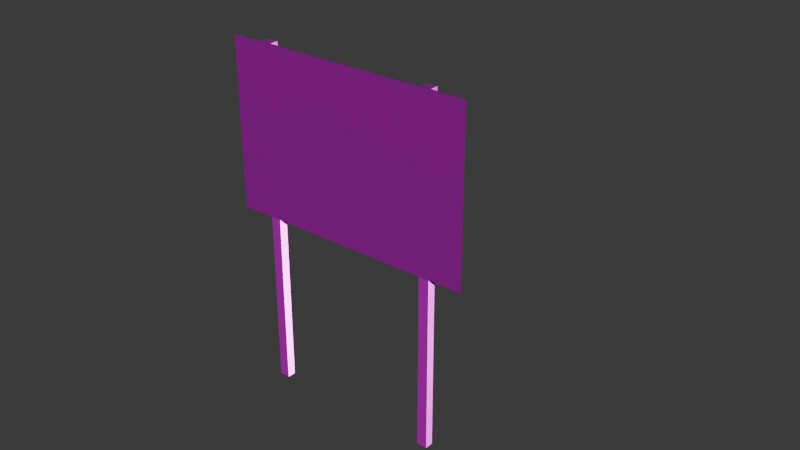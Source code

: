 # Source: WarningSignBlockout.blend  (saved by Blender 4.3.34; exported with 4.5.12 LTS)
import bpy
from mathutils import Matrix  # noqa: F401  (used for matrix-valued properties, if any)

bpy.ops.wm.read_factory_settings(use_empty=True)
scene = bpy.context.scene
scene.name = 'Scene'

# ---- collections
col_collection = bpy.data.collections.new('Collection'); scene.collection.children.link(col_collection)

# ---- images (referenced by path relative to the original .blend; pixels are not part of the script)
import os
ASSET_DIR = os.environ.get("B2B_ASSET_DIR", "")  # directory of the original .blend (textures are referenced by path, not embedded)
HERE = os.path.dirname(os.path.abspath(__file__))  # packed textures are extracted next to this script under _unpacked/

def load_image(name, relpath, width, height, colorspace="sRGB"):
    """Load a texture the original file referenced (path relative to the .blend, or extracted next to this script)."""
    p = next((c for c in (os.path.join(HERE, relpath), os.path.join(ASSET_DIR, relpath)) if relpath and os.path.exists(c)), "")
    if p:
        img = bpy.data.images.load(p, check_existing=True)
        img.name = name
    else:  # same state as the original file: an image datablock whose file is absent (Cycles renders it pink)
        img = bpy.data.images.new(name, width, height)
        img.source = "FILE"
        img.filepath = "//" + (relpath or name)
    img.colorspace_settings.name = colorspace
    return img
img_warningsign_albedo_png = load_image('WarningSign_Albedo.png', 'WarningSign_Albedo.png', 1024, 1024, 'sRGB')
img_warningsign_metalness_png = load_image('WarningSign_Metalness.png', 'WarningSign_Metalness.png', 1024, 1024, 'Non-Color')
img_warningsign_roughness_png = load_image('WarningSign_Roughness.png', 'WarningSign_Roughness.png', 1024, 1024, 'Non-Color')
img_warningsign_normal_png = load_image('WarningSign_Normal.png', 'WarningSign_Normal.png', 1024, 1024, 'Non-Color')
img_displacement_2k__teilffxg_exr = load_image('Displacement_2K__teilffxg.exr', 'Displacement_2K__teilffxg.exr', 1024, 1024, 'Non-Color')
img_albedo_2k__teilffxg_jpg = load_image('Albedo_2K__teilffxg.jpg', 'Albedo_2K__teilffxg.jpg', 1024, 1024, 'sRGB')
img_roughness_2k__teilffxg_jpg = load_image('Roughness_2K__teilffxg.jpg', 'Roughness_2K__teilffxg.jpg', 1024, 1024, 'Non-Color')
img_normal_2k__teilffxg_jpg = load_image('Normal_2K__teilffxg.jpg', 'Normal_2K__teilffxg.jpg', 1024, 1024, 'Non-Color')
img_ao_2k__teilffxg_jpg = load_image('AO_2K__teilffxg.jpg', 'AO_2K__teilffxg.jpg', 1024, 1024, 'Non-Color')
img_warningsign = load_image('WarningSign', 'WarningSign_Metalness.png', 1024, 1024, 'Non-Color')
img_sign_png = load_image('Sign.png', 'Sign.png', 1024, 1024, 'sRGB')
img_tjuobihc_2k_roughness_jpg = load_image('tjuobihc_2K_Roughness.jpg', 'tjuobihc_2K_Roughness.jpg', 1024, 1024, 'Non-Color')
img_displacement_2k__scnmcgnp_exr = load_image('Displacement_2K__scnmcgnp.exr', 'Displacement_2K__scnmcgnp.exr', 1024, 1024, 'Non-Color')
img_albedo_2k__scnmcgnp_jpg = load_image('Albedo_2K__scnmcgnp.jpg', 'Albedo_2K__scnmcgnp.jpg', 1024, 1024, 'sRGB')
img_metalness_2k__scnmcgnp_jpg = load_image('Metalness_2K__scnmcgnp.jpg', 'Metalness_2K__scnmcgnp.jpg', 1024, 1024, 'Non-Color')
img_roughness_2k__scnmcgnp_jpg = load_image('Roughness_2K__scnmcgnp.jpg', 'Roughness_2K__scnmcgnp.jpg', 1024, 1024, 'Non-Color')
img_normal_2k__scnmcgnp_jpg = load_image('Normal_2K__scnmcgnp.jpg', 'Normal_2K__scnmcgnp.jpg', 1024, 1024, 'Non-Color')

# ---- materials (node trees are filled in below, after node groups)
mat_sign_001 = bpy.data.materials.new('Sign.001')
mat_woodpole = bpy.data.materials.new('WoodPole')
mat_sign = bpy.data.materials.new('Sign')
mat_sign.alpha_threshold = 0.0
mat_sign.roughness = 0.5
mat_sign.line_color = (0.0, 0.0, 0.0, 1.0)
mat_metal = bpy.data.materials.new('Metal')

# ---- material node trees
mat_sign_001.use_nodes = True; mat_sign_001.node_tree.nodes.clear()
_N = mat_sign_001.node_tree.nodes; _L = mat_sign_001.node_tree.links
n0 = _N.new('ShaderNodeBsdfPrincipled'); n0.name = 'Principled BSDF'; n0.location = (10, 300)
n1 = _N.new('ShaderNodeOutputMaterial'); n1.name = 'Material Output'; n1.location = (300, 300)
n2 = _N.new('ShaderNodeTexImage'); n2.name = 'Image Texture'; n2.location = (88, -40)
n2.label = 'Base Color'
n2.image = img_warningsign_albedo_png
n3 = _N.new('ShaderNodeTexImage'); n3.name = 'Image Texture.001'; n3.location = (88, -320)
n3.label = 'Metallic'
n3.image = img_warningsign_metalness_png
n4 = _N.new('ShaderNodeTexImage'); n4.name = 'Image Texture.002'; n4.location = (88, -600)
n4.label = 'Roughness'
n4.image = img_warningsign_roughness_png
n5 = _N.new('ShaderNodeTexImage'); n5.name = 'Image Texture.003'; n5.location = (88, -880)
n5.label = 'Normal'
n5.image = img_warningsign_normal_png
n6 = _N.new('ShaderNodeNormalMap'); n6.name = 'Normal Map'; n6.location = (-240, -340)
n7 = _N.new('ShaderNodeMapping'); n7.name = 'Mapping'; n7.location = (230, -40)
n8 = _N.new('NodeReroute'); n8.name = 'Reroute'; n8.location = (38, -596)
n8.width = 16
n8.socket_idname = 'NodeSocketVector'
n9 = _N.new('ShaderNodeTexCoord'); n9.name = 'Texture Coordinate'; n9.location = (30, -40)
n10 = _N.new('NodeFrame'); n10.name = 'Frame'; n10.location = (-1270, 340)
n10.label = 'Mapping'
n10.width = 400
n11 = _N.new('NodeFrame'); n11.name = 'Frame.001'; n11.location = (-628, 540)
n11.label = 'Textures'
n11.width = 358
n2.parent = n11
n3.parent = n11
n4.parent = n11
n5.parent = n11
n7.parent = n10
n8.parent = n11
n9.parent = n10
_L.new(n0.outputs[0], n1.inputs[0])
_L.new(n2.outputs[0], n0.inputs[0])
_L.new(n3.outputs[0], n0.inputs[1])
_L.new(n4.outputs[0], n0.inputs[2])
_L.new(n5.outputs[0], n6.inputs[1])
_L.new(n6.outputs[0], n0.inputs[5])
_L.new(n8.outputs[0], n2.inputs[0])
_L.new(n8.outputs[0], n3.inputs[0])
_L.new(n8.outputs[0], n4.inputs[0])
_L.new(n8.outputs[0], n5.inputs[0])
_L.new(n7.outputs[0], n8.inputs[0])
_L.new(n9.outputs[2], n7.inputs[0])
n1.is_active_output = True
mat_woodpole.use_nodes = True; mat_woodpole.node_tree.nodes.clear()
_N = mat_woodpole.node_tree.nodes; _L = mat_woodpole.node_tree.links
n0 = _N.new('ShaderNodeBsdfPrincipled'); n0.name = 'Principled BSDF'; n0.location = (10, 300)
n1 = _N.new('ShaderNodeOutputMaterial'); n1.name = 'Material Output'; n1.location = (300, 300)
n2 = _N.new('ShaderNodeTexImage'); n2.name = 'Image Texture'; n2.location = (88, -880)
n2.label = 'Displacement'
n2.image = img_displacement_2k__teilffxg_exr
n3 = _N.new('ShaderNodeDisplacement'); n3.name = 'Displacement'; n3.location = (110, -400)
n3.inputs[2].default_value = 1.0
n4 = _N.new('ShaderNodeTexImage'); n4.name = 'Image Texture.001'; n4.location = (88, -320)
n4.label = 'Base Color'
n4.image = img_albedo_2k__teilffxg_jpg
n5 = _N.new('ShaderNodeTexImage'); n5.name = 'Image Texture.002'; n5.location = (88, -600)
n5.label = 'Roughness'
n5.image = img_roughness_2k__teilffxg_jpg
n6 = _N.new('ShaderNodeTexImage'); n6.name = 'Image Texture.003'; n6.location = (88, -1160)
n6.label = 'Normal'
n6.image = img_normal_2k__teilffxg_jpg
n7 = _N.new('ShaderNodeNormalMap'); n7.name = 'Normal Map'; n7.location = (-240, -620)
n8 = _N.new('ShaderNodeTexImage'); n8.name = 'Image Texture.004'; n8.location = (88, -40)
n8.label = 'Ambient Occlusion'
n8.image = img_ao_2k__teilffxg_jpg
n9 = _N.new('ShaderNodeMapping'); n9.name = 'Mapping'; n9.location = (230, -40)
n10 = _N.new('NodeReroute'); n10.name = 'Reroute'; n10.location = (38, -710)
n10.width = 16
n10.socket_idname = 'NodeSocketVector'
n11 = _N.new('ShaderNodeTexCoord'); n11.name = 'Texture Coordinate'; n11.location = (30, -40)
n12 = _N.new('NodeFrame'); n12.name = 'Frame'; n12.location = (-1270, 340)
n12.label = 'Mapping'
n12.width = 400
n13 = _N.new('NodeFrame'); n13.name = 'Frame.001'; n13.location = (-628, 540)
n13.label = 'Textures'
n13.width = 358
n14 = _N.new('ShaderNodeTexImage'); n14.name = 'Image Texture.005'; n14.location = (513, 333)
n14.image = img_warningsign
n2.parent = n13
n4.parent = n13
n5.parent = n13
n6.parent = n13
n8.parent = n13
n9.parent = n12
n10.parent = n13
n11.parent = n12
_L.new(n0.outputs[0], n1.inputs[0])
_L.new(n2.outputs[0], n3.inputs[0])
_L.new(n3.outputs[0], n1.inputs[2])
_L.new(n4.outputs[0], n0.inputs[0])
_L.new(n5.outputs[0], n0.inputs[2])
_L.new(n6.outputs[0], n7.inputs[1])
_L.new(n7.outputs[0], n0.inputs[5])
_L.new(n10.outputs[0], n8.inputs[0])
_L.new(n10.outputs[0], n4.inputs[0])
_L.new(n10.outputs[0], n5.inputs[0])
_L.new(n10.outputs[0], n2.inputs[0])
_L.new(n10.outputs[0], n6.inputs[0])
_L.new(n9.outputs[0], n10.inputs[0])
_L.new(n11.outputs[2], n9.inputs[0])
n1.is_active_output = True
mat_sign.use_nodes = True; mat_sign.node_tree.nodes.clear()
_N = mat_sign.node_tree.nodes; _L = mat_sign.node_tree.links
n0 = _N.new('ShaderNodeOutputMaterial'); n0.name = 'Material Output'; n0.location = (300, 300)
n1 = _N.new('ShaderNodeBsdfPrincipled'); n1.name = 'Principled BSDF'; n1.location = (10, 300)
n1.inputs[1].default_value = 1.0
n1.inputs[3].default_value = 1.45
n2 = _N.new('ShaderNodeTexImage'); n2.name = 'Image Texture'; n2.location = (-558, 955)
n2.image = img_sign_png
n3 = _N.new('ShaderNodeMapping'); n3.name = 'Mapping'; n3.location = (230, -40)
n4 = _N.new('NodeReroute'); n4.name = 'Reroute'; n4.location = (-896, -33)
n4.width = 16
n4.socket_idname = 'NodeSocketVector'
n5 = _N.new('ShaderNodeTexCoord'); n5.name = 'Texture Coordinate'; n5.location = (30, -40)
n6 = _N.new('NodeFrame'); n6.name = 'Frame'; n6.location = (-1576, 262)
n6.label = 'Mapping'
n6.width = 400
n7 = _N.new('ShaderNodeTexImage'); n7.name = 'Image Texture.001'; n7.location = (30, -40)
n7.label = 'Roughness'
n7.image = img_tjuobihc_2k_roughness_jpg
n8 = _N.new('ShaderNodeMapping'); n8.name = 'Mapping.001'; n8.location = (230, -40)
n9 = _N.new('ShaderNodeTexCoord'); n9.name = 'Texture Coordinate.001'; n9.location = (30, -40)
n10 = _N.new('NodeFrame'); n10.name = 'Frame.001'; n10.location = (-1557, -286)
n10.label = 'Mapping'
n10.width = 400
n11 = _N.new('NodeFrame'); n11.name = 'Frame.002'; n11.location = (-795, 311)
n11.label = 'Textures'
n11.width = 300
n12 = _N.new('ShaderNodeValToRGB'); n12.name = 'Color Ramp'; n12.location = (-371, 309)
while len(n12.color_ramp.elements) > 1: n12.color_ramp.elements.remove(n12.color_ramp.elements[-1])
n12.color_ramp.elements[0].position = 0.003021; n12.color_ramp.elements[0].color = (0.0, 0.0, 0.0, 1.0)
_e = n12.color_ramp.elements.new(0.5015); _e.color = (1.0, 1.0, 1.0, 1.0)
n13 = _N.new('ShaderNodeTexImage'); n13.name = 'Image Texture.005'; n13.location = (605, 325)
n13.image = img_warningsign
n3.parent = n6
n5.parent = n6
n7.parent = n11
n8.parent = n10
n9.parent = n10
_L.new(n1.outputs[0], n0.inputs[0])
_L.new(n2.outputs[0], n1.inputs[0])
_L.new(n3.outputs[0], n4.inputs[0])
_L.new(n5.outputs[2], n3.inputs[0])
_L.new(n3.outputs[0], n2.inputs[0])
_L.new(n12.outputs[0], n1.inputs[2])
_L.new(n8.outputs[0], n7.inputs[0])
_L.new(n9.outputs[2], n8.inputs[0])
_L.new(n7.outputs[0], n12.inputs[0])
n0.is_active_output = True
mat_metal.use_nodes = True; mat_metal.node_tree.nodes.clear()
_N = mat_metal.node_tree.nodes; _L = mat_metal.node_tree.links
n0 = _N.new('ShaderNodeBsdfPrincipled'); n0.name = 'Principled BSDF'; n0.location = (10, 300)
n1 = _N.new('ShaderNodeOutputMaterial'); n1.name = 'Material Output'; n1.location = (300, 300)
n2 = _N.new('ShaderNodeTexImage'); n2.name = 'Image Texture'; n2.location = (88, -880)
n2.label = 'Displacement'
n2.image = img_displacement_2k__scnmcgnp_exr
n3 = _N.new('ShaderNodeDisplacement'); n3.name = 'Displacement'; n3.location = (110, -400)
n3.inputs[2].default_value = 1.0
n4 = _N.new('ShaderNodeTexImage'); n4.name = 'Image Texture.001'; n4.location = (88, -40)
n4.label = 'Base Color'
n4.image = img_albedo_2k__scnmcgnp_jpg
n5 = _N.new('ShaderNodeTexImage'); n5.name = 'Image Texture.002'; n5.location = (88, -320)
n5.label = 'Metallic'
n5.image = img_metalness_2k__scnmcgnp_jpg
n6 = _N.new('ShaderNodeTexImage'); n6.name = 'Image Texture.003'; n6.location = (88, -600)
n6.label = 'Roughness'
n6.image = img_roughness_2k__scnmcgnp_jpg
n7 = _N.new('ShaderNodeTexImage'); n7.name = 'Image Texture.004'; n7.location = (88, -1160)
n7.label = 'Normal'
n7.image = img_normal_2k__scnmcgnp_jpg
n8 = _N.new('ShaderNodeNormalMap'); n8.name = 'Normal Map'; n8.location = (-240, -620)
n9 = _N.new('ShaderNodeMapping'); n9.name = 'Mapping'; n9.location = (230, -40)
n10 = _N.new('NodeReroute'); n10.name = 'Reroute'; n10.location = (38, -710)
n10.width = 16
n10.socket_idname = 'NodeSocketVector'
n11 = _N.new('ShaderNodeTexCoord'); n11.name = 'Texture Coordinate'; n11.location = (30, -40)
n12 = _N.new('NodeFrame'); n12.name = 'Frame'; n12.location = (-1270, 340)
n12.label = 'Mapping'
n12.width = 400
n13 = _N.new('NodeFrame'); n13.name = 'Frame.001'; n13.location = (-628, 540)
n13.label = 'Textures'
n13.width = 358
n14 = _N.new('ShaderNodeTexImage'); n14.name = 'Image Texture.005'; n14.location = (707, 195)
n14.image = img_warningsign
n2.parent = n13
n4.parent = n13
n5.parent = n13
n6.parent = n13
n7.parent = n13
n9.parent = n12
n10.parent = n13
n11.parent = n12
_L.new(n0.outputs[0], n1.inputs[0])
_L.new(n2.outputs[0], n3.inputs[0])
_L.new(n3.outputs[0], n1.inputs[2])
_L.new(n4.outputs[0], n0.inputs[0])
_L.new(n6.outputs[0], n0.inputs[2])
_L.new(n7.outputs[0], n8.inputs[1])
_L.new(n8.outputs[0], n0.inputs[5])
_L.new(n10.outputs[0], n4.inputs[0])
_L.new(n10.outputs[0], n5.inputs[0])
_L.new(n10.outputs[0], n6.inputs[0])
_L.new(n10.outputs[0], n2.inputs[0])
_L.new(n10.outputs[0], n7.inputs[0])
_L.new(n9.outputs[0], n10.inputs[0])
_L.new(n11.outputs[2], n9.inputs[0])
_L.new(n5.outputs[0], n0.inputs[1])
n1.is_active_output = True

# ---- world
world_world = bpy.data.worlds.new('World'); scene.world = world_world
world_world.use_nodes = True; world_world.node_tree.nodes.clear()
_N = world_world.node_tree.nodes; _L = world_world.node_tree.links
n0 = _N.new('ShaderNodeOutputWorld'); n0.name = 'World Output'; n0.location = (300, 300)
n1 = _N.new('ShaderNodeBackground'); n1.name = 'Background'; n1.location = (10, 300)
n1.inputs[0].default_value = (0.05088, 0.05088, 0.05088, 1.0)
_L.new(n1.outputs[0], n0.inputs[0])
n0.is_active_output = True
world_world.color = (0.05088, 0.05088, 0.05088)
world_world.sun_shadow_jitter_overblur = 0.0

# ---- meshes
me_warningsign = bpy.data.meshes.new('WarningSign')
me_warningsign.from_pydata([(0.1689, -1.02, 0.02483), (0.1689, 1.02, 0.02483), (0.1689, -1.02, -0.02404), (0.1689, 1.02, -0.02404), (0.2311, -1.02, 0.02483), (0.2311, 1.02, 0.02483), (0.2311, -1.02, -0.02404), (0.2311, 1.02, -0.02404), (1.207, -1.02, 0.02483), (1.207, 1.02, 0.02483), (1.207, -1.02, -0.02404), (1.207, 1.02, -0.02404), (1.269, -1.02, 0.02483), (1.269, 1.02, 0.02483), (1.269, -1.02, -0.02404), (1.269, 1.02, -0.02404), (-0.03113, 0.02042, 0.02767), (1.469, 0.02042, 0.02767), (-0.03113, 1.02, 0.02767), (1.469, 1.02, 0.02767), (-0.03113, 0.02042, 0.02483), (1.469, 0.02042, 0.02483), (-0.03113, 1.02, 0.02483), (1.469, 1.02, 0.02483)], [], [(0, 1, 3, 2), (2, 3, 7, 6), (6, 7, 5, 4), (4, 5, 1, 0), (2, 6, 4, 0), (7, 3, 1, 5), (8, 9, 11, 10), (10, 11, 15, 14), (14, 15, 13, 12), (12, 13, 9, 8), (10, 14, 12, 8), (15, 11, 9, 13), (16, 17, 19, 18), (20, 22, 23, 21), (19, 23, 22, 18), (16, 20, 21, 17), (17, 21, 23, 19), (18, 22, 20, 16)])
_uv = me_warningsign.uv_layers.new(name='BakeMap')
_uv.uv.foreach_set('vector', [0.18, 0.8132, 0.18, 0.0009766, 0.1995, 0.0009766, 0.1995, 0.8132, 0.0009766, 0.8132, 0.0009766, 0.0009766, 0.02576, 0.0009766, 0.02576, 0.8132, 0.08457, 0.8132, 0.08457, 0.0009766, 0.104, 0.0009766, 0.104, 0.8132, 0.0567, 0.8132, 0.0567, 0.0009766, 0.08149, 0.0009766, 0.08149, 0.8132, 0.02043, 0.8441, 0.02043, 0.8689, 0.0009766, 0.8689, 0.0009766, 0.8441, 0.02043, 0.8999, 0.02043, 0.9247, 0.0009766, 0.9247, 0.0009766, 0.8999, 0.1575, 0.8132, 0.1575, 0.0009766, 0.177, 0.0009766, 0.177, 0.8132, 0.02884, 0.8132, 0.02884, 0.0009766, 0.05362, 0.0009766, 0.05362, 0.8132, 0.1071, 0.8132, 0.1071, 0.0009766, 0.1266, 0.0009766, 0.1266, 0.8132, 0.1296, 0.8132, 0.1296, 0.0009766, 0.1544, 0.0009766, 0.1544, 0.8132, 0.02043, 0.872, 0.02043, 0.8968, 0.0009766, 0.8968, 0.0009766, 0.872, 0.02043, 0.8163, 0.02043, 0.8411, 0.0009766, 0.8411, 0.0009766, 0.8163, 0.6048, 0.598, 0.6048, 0.0009766, 0.2068, 0.0009766, 0.2068, 0.598, 0.2026, 0.601, 0.2026, 0.999, 0.7995, 0.999, 0.7995, 0.601, 0.2026, 0.598, 0.2037, 0.598, 0.2037, 0.0009766, 0.2026, 0.0009766, 0.6078, 0.5979, 0.609, 0.5979, 0.609, 0.0009766, 0.6078, 0.0009766, 0.6121, 0.399, 0.6132, 0.399, 0.6132, 0.0009766, 0.6121, 0.0009766, 0.6174, 0.0009766, 0.6163, 0.0009766, 0.6163, 0.399, 0.6174, 0.399])
me_warningsign.materials.append(mat_sign_001)
me_warningsign.update()
me_cube_001 = bpy.data.meshes.new('Cube.001')
me_cube_001.from_pydata([(0.1689, -0.02483, -1.02), (0.1689, -0.02483, 1.02), (0.1689, 0.02404, -1.02), (0.1689, 0.02404, 1.02), (0.2311, -0.02483, -1.02), (0.2311, -0.02483, 1.02), (0.2311, 0.02404, -1.02), (0.2311, 0.02404, 1.02), (1.207, -0.02483, -1.02), (1.207, -0.02483, 1.02), (1.207, 0.02404, -1.02), (1.207, 0.02404, 1.02), (1.269, -0.02483, -1.02), (1.269, -0.02483, 1.02), (1.269, 0.02404, -1.02), (1.269, 0.02404, 1.02), (-0.03113, -0.02767, 0.02042), (1.469, -0.02767, 0.02042), (-0.03113, -0.02767, 1.02), (1.469, -0.02767, 1.02), (-0.03113, -0.02483, 0.02042), (1.469, -0.02483, 0.02042), (-0.03113, -0.02483, 1.02), (1.469, -0.02483, 1.02)], [], [(0, 1, 3, 2), (2, 3, 7, 6), (6, 7, 5, 4), (4, 5, 1, 0), (2, 6, 4, 0), (7, 3, 1, 5), (8, 9, 11, 10), (10, 11, 15, 14), (14, 15, 13, 12), (12, 13, 9, 8), (10, 14, 12, 8), (15, 11, 9, 13), (16, 18, 19, 17), (20, 21, 23, 22), (19, 18, 22, 23), (16, 17, 21, 20), (17, 19, 23, 21), (18, 16, 20, 22)])
me_cube_001.polygons.foreach_set('material_index', [0, 0, 0, 0, 0, 0, 0, 0, 0, 0, 0, 0, 1, 2, 2, 2, 2, 2])
_uv = me_cube_001.uv_layers.new(name='UVMap')
_uv.uv.foreach_set('vector', [0.1699, 1.0, 0.1699, 0.0, 0.1939, 0.0, 0.1939, 1.0, 0.06102, 1.0, 0.06102, 0.0, 0.09153, 0.0, 0.09153, 1.0, 0.1939, 1.0, 0.1939, 0.0, 0.2178, 0.0, 0.2178, 1.0, 0.09153, 1.0, 0.09153, 0.0, 0.122, 0.0, 0.122, 1.0, 0.2418, 0.06102, 0.2418, 0.09153, 0.2178, 0.09153, 0.2178, 0.06102, 0.2418, 0.09153, 0.2418, 0.122, 0.2178, 0.122, 0.2178, 0.09153, 0.122, 1.0, 0.122, 0.0, 0.146, 0.0, 0.146, 1.0, 0.0, 1.0, 0.0, 0.0, 0.03051, 0.0, 0.03051, 1.0, 0.146, 1.0, 0.146, 0.0, 0.1699, 0.0, 0.1699, 1.0, 0.03051, 1.0, 0.03051, 0.0, 0.06102, 0.0, 0.06102, 1.0, 0.2418, 1.825e-09, 0.2418, 0.03051, 0.2178, 0.03051, 0.2178, 1.721e-11, 0.2418, 0.03051, 0.2418, 0.06102, 0.2178, 0.06102, 0.2178, 0.03051, 5.206e-05, 0.001624, 5.206e-05, 0.9984, 0.9997, 0.9984, 0.9997, 0.001624, 0.7013, 0.9973, 0.7013, -0.002667, 0.9978, -0.002667, 0.9978, 0.9973, 0.7595, 1.0, 0.7595, -1.853e-08, 0.7599, -1.846e-08, 0.7599, 1.0, 0.7599, 1.0, 0.7599, -1.846e-08, 0.7604, -1.838e-08, 0.7604, 1.0, 0.7604, 1.0, 0.7604, -1.838e-08, 0.7608, -1.831e-08, 0.7608, 1.0, 0.7608, 1.0, 0.7608, -1.831e-08, 0.7612, -1.824e-08, 0.7612, 1.0])
_uv.active_render = True
_uv = me_cube_001.uv_layers.new(name='BakeMap')
_uv.uv.foreach_set('vector', [0.18, 0.8132, 0.18, 0.0009766, 0.1995, 0.0009766, 0.1995, 0.8132, 0.0009766, 0.8132, 0.0009766, 0.0009766, 0.02576, 0.0009766, 0.02576, 0.8132, 0.08457, 0.8132, 0.08457, 0.0009766, 0.104, 0.0009766, 0.104, 0.8132, 0.0567, 0.8132, 0.0567, 0.0009766, 0.08149, 0.0009766, 0.08149, 0.8132, 0.02043, 0.8441, 0.02043, 0.8689, 0.0009766, 0.8689, 0.0009766, 0.8441, 0.02043, 0.8999, 0.02043, 0.9247, 0.0009766, 0.9247, 0.0009766, 0.8999, 0.1575, 0.8132, 0.1575, 0.0009766, 0.177, 0.0009766, 0.177, 0.8132, 0.02884, 0.8132, 0.02884, 0.0009766, 0.05362, 0.0009766, 0.05362, 0.8132, 0.1071, 0.8132, 0.1071, 0.0009766, 0.1266, 0.0009766, 0.1266, 0.8132, 0.1296, 0.8132, 0.1296, 0.0009766, 0.1544, 0.0009766, 0.1544, 0.8132, 0.02043, 0.872, 0.02043, 0.8968, 0.0009766, 0.8968, 0.0009766, 0.872, 0.02043, 0.8163, 0.02043, 0.8411, 0.0009766, 0.8411, 0.0009766, 0.8163, 0.6048, 0.598, 0.2068, 0.598, 0.2068, 0.0009766, 0.6048, 0.0009766, 0.2026, 0.601, 0.7995, 0.601, 0.7995, 0.999, 0.2026, 0.999, 0.2026, 0.598, 0.2026, 0.0009766, 0.2037, 0.0009766, 0.2037, 0.598, 0.6078, 0.5979, 0.6078, 0.0009766, 0.609, 0.0009766, 0.609, 0.5979, 0.6121, 0.399, 0.6121, 0.0009766, 0.6132, 0.0009766, 0.6132, 0.399, 0.6174, 0.0009766, 0.6174, 0.399, 0.6163, 0.399, 0.6163, 0.0009766])
me_cube_001.materials.append(mat_woodpole)
me_cube_001.materials.append(mat_sign)
me_cube_001.materials.append(mat_metal)
me_cube_001.update()

# ---- objects
ob_warningsign = bpy.data.objects.new('WarningSign', me_warningsign)
ob_cube = bpy.data.objects.new('Cube', me_cube_001)

# ---- transforms, parenting, visibility, modifiers, constraints
ob_warningsign.location = (-0.7189, 0.02767, -0.5204)
ob_warningsign.rotation_euler = (1.571, -0.0, 0.0)
ob_cube.location = (-0.7189, 0.02767, -0.5204)

# ---- collection membership
scene.collection.objects.link(ob_warningsign)
col_collection.objects.link(ob_cube)
def _layer_coll(name, lc=None):
    lc = lc or bpy.context.view_layer.layer_collection
    for c in lc.children:
        if c.name == name: return c
        r = _layer_coll(name, c)
        if r: return r
_layer_coll('Collection').exclude = True

# ---- scene / render settings (as saved in the file)
scene.frame_start = 1; scene.frame_end = 250; scene.frame_set(1)
scene.render.engine = 'CYCLES'
scene.cycles.samples = 8
scene.cycles.use_adaptive_sampling = False
scene.cycles.bake_type = 'EMIT'
bpy.context.view_layer.update()

# ---- added for rendering (the .blend has no active camera and no usable light): camera, sun
cam_auto = bpy.data.cameras.new('AutoCamera')
cam_auto.lens = 50.0
cam_auto.sensor_width = 36.0
cam_auto.clip_end = 1000.0
ob_auto_camera = bpy.data.objects.new('AutoCamera', cam_auto)
scene.collection.objects.link(ob_auto_camera)
ob_auto_camera.location = (3.49562, -3.7514, 2.24874)
ob_auto_camera.rotation_euler = (1.09748, -7.21219e-08, 0.694738)
scene.camera = ob_auto_camera
light_auto_sun = bpy.data.lights.new('AutoSun', 'SUN')
light_auto_sun.energy = 3.0
light_auto_sun.angle = 0.0523599
ob_auto_sun = bpy.data.objects.new('AutoSun', light_auto_sun)
scene.collection.objects.link(ob_auto_sun)
ob_auto_sun.rotation_euler = (0.872665, 0.174533, 0.523599)
bpy.context.view_layer.update()
